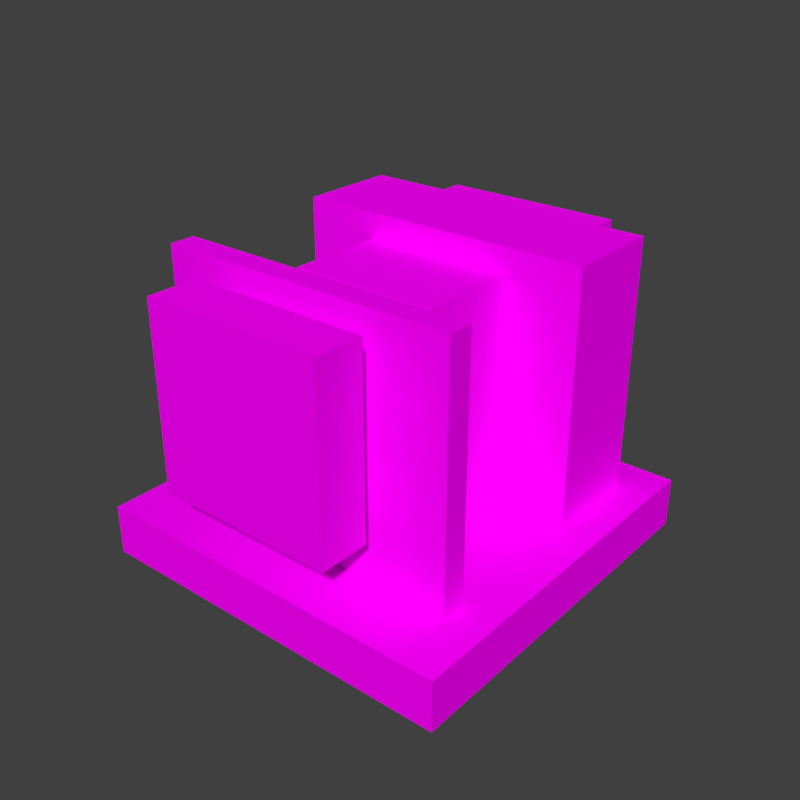 # Source: pump.blend  (saved by Blender 2.74.0; exported with 4.5.12 LTS)
import bpy
from mathutils import Matrix  # noqa: F401  (used for matrix-valued properties, if any)

bpy.ops.wm.read_factory_settings(use_empty=True)
scene = bpy.context.scene
scene.name = 'Scene'

# ---- collections
col_collection_1 = bpy.data.collections.new('Collection 1'); scene.collection.children.link(col_collection_1)

# ---- images (referenced by path relative to the original .blend; pixels are not part of the script)
import os
ASSET_DIR = os.environ.get("B2B_ASSET_DIR", "")  # directory of the original .blend (textures are referenced by path, not embedded)
HERE = os.path.dirname(os.path.abspath(__file__))  # packed textures are extracted next to this script under _unpacked/

def load_image(name, relpath, width, height, colorspace="sRGB"):
    """Load a texture the original file referenced (path relative to the .blend, or extracted next to this script)."""
    p = next((c for c in (os.path.join(HERE, relpath), os.path.join(ASSET_DIR, relpath)) if relpath and os.path.exists(c)), "")
    if p:
        img = bpy.data.images.load(p, check_existing=True)
        img.name = name
    else:  # same state as the original file: an image datablock whose file is absent (Cycles renders it pink)
        img = bpy.data.images.new(name, width, height)
        img.source = "FILE"
        img.filepath = "//" + (relpath or name)
    img.colorspace_settings.name = colorspace
    return img
img_conveyor_png = load_image('conveyor.png', 'conveyor.png', 1024, 1024, 'sRGB')

# ---- materials (node trees are filled in below, after node groups)
mat_conveyor = bpy.data.materials.new('Conveyor')
mat_conveyor.alpha_threshold = 0.0
mat_conveyor.roughness = 0.5
mat_conveyor.line_color = (0.0, 0.0, 0.0, 1.0)

# ---- material node trees
mat_conveyor.use_nodes = True; mat_conveyor.node_tree.nodes.clear()
_N = mat_conveyor.node_tree.nodes; _L = mat_conveyor.node_tree.links
n0 = _N.new('ShaderNodeTexImage'); n0.name = 'Image Texture'; n0.location = (-203, 346)
n0.width = 150
n0.image = img_conveyor_png
n0.interpolation = 'Closest'
n1 = _N.new('ShaderNodeBsdfDiffuse'); n1.name = 'Diffuse BSDF'; n1.location = (62, 391)
n2 = _N.new('ShaderNodeMixShader'); n2.name = 'Mix Shader'; n2.location = (282, 174)
n3 = _N.new('ShaderNodeOutputMaterial'); n3.name = 'Material Output'; n3.location = (470, 157)
n3.width = 120
n4 = _N.new('ShaderNodeBsdfTransparent'); n4.name = 'Transparent BSDF'; n4.location = (-106, 3)
_L.new(n0.outputs[0], n1.inputs[0])
_L.new(n0.outputs[1], n2.inputs[0])
_L.new(n4.outputs[0], n2.inputs[1])
_L.new(n1.outputs[0], n2.inputs[2])
_L.new(n2.outputs[0], n3.inputs[0])
n3.is_active_output = True

# ---- world
world_world = bpy.data.worlds.new('World'); scene.world = world_world
world_world.color = (0.05088, 0.05088, 0.05088)
world_world.use_sun_shadow = False
world_world.sun_shadow_jitter_overblur = 0.0
world_world.cycles.sampling_method = 'MANUAL'
world_world.cycles.sample_map_resolution = 256

# ---- meshes
me_pumdl = bpy.data.meshes.new('pumdl')
me_pumdl.from_pydata([(-0.125, -0.125, -0.125), (-0.125, -0.125, 0.125), (0.125, -0.125, -0.125), (0.125, -0.125, 0.125), (-0.125, -0.375, -0.125), (-0.125, -0.375, 0.125), (0.125, -0.375, 0.125), (0.125, -0.375, -0.125), (0.225, -0.5, -0.225), (0.225, -0.5, 0.225), (-0.225, -0.5, 0.225), (-0.225, -0.5, -0.225), (-0.225, -0.375, -0.225), (-0.225, -0.375, 0.225), (0.225, -0.375, 0.225), (0.225, -0.375, -0.225), (-0.375, 0.375, -0.375), (-0.375, 0.375, 0.25), (0.375, 0.375, -0.375), (0.375, 0.375, 0.25), (-0.375, 0.125, -0.375), (-0.375, 0.125, 0.25), (0.375, 0.125, -0.375), (0.375, 0.125, 0.25), (-0.1875, 0.125, -0.375), (-0.1875, 0.125, 0.1875), (0.1875, 0.125, -0.375), (0.1875, 0.125, 0.1875), (0.1875, -0.125, 0.1875), (0.1875, -0.125, -0.375), (-0.1875, -0.125, 0.1875), (-0.1875, -0.125, -0.375), (-0.375, -0.25, -0.375), (-0.375, -0.25, 0.25), (0.375, -0.25, -0.375), (0.375, -0.25, 0.25), (-0.375, -0.3125, -0.375), (-0.375, -0.3125, 0.25), (0.375, -0.3125, -0.375), (0.375, -0.3125, 0.25), (-0.225, 0.5, -0.225), (-0.225, 0.5, 0.225), (0.225, 0.5, 0.225), (0.225, 0.5, -0.225), (0.225, 0.375, -0.225), (0.225, 0.375, 0.225), (-0.225, 0.375, 0.225), (-0.225, 0.375, -0.225)], [], [(0, 2, 7, 4), (3, 1, 5, 6), (2, 3, 6, 7), (1, 0, 4, 5), (9, 10, 11, 8), (14, 13, 10, 9), (15, 14, 9, 8), (14, 15, 12, 13), (12, 15, 8, 11), (13, 12, 11, 10), (17, 19, 18, 16), (19, 23, 22, 18), (23, 21, 20, 22), (21, 17, 16, 20), (21, 23, 19, 17), (27, 26, 24, 25), (28, 30, 31, 29), (25, 24, 31, 30), (27, 25, 30, 28), (26, 27, 28, 29), (33, 35, 34, 32), (35, 39, 38, 34), (39, 37, 36, 38), (37, 33, 32, 36), (37, 39, 35, 33), (41, 42, 43, 40), (46, 45, 42, 41), (47, 46, 41, 40), (44, 47, 40, 43), (45, 44, 43, 42)])
_uv = me_pumdl.uv_layers.new(name='UVMap')
_uv.uv.foreach_set('vector', [0.8906, 0.8828, 0.9102, 0.8828, 0.9102, 0.8945, 0.8906, 0.8945, 0.9297, 0.8828, 0.9492, 0.8828, 0.9492, 0.8945, 0.9297, 0.8945, 0.9102, 0.8828, 0.9297, 0.8828, 0.9297, 0.8945, 0.9102, 0.8945, 0.8711, 0.8828, 0.8906, 0.8828, 0.8906, 0.8945, 0.8711, 0.8945, 0.9883, 0.8477, 0.9531, 0.8477, 0.9531, 0.8125, 0.9883, 0.8125, 0.9883, 0.8555, 0.9531, 0.8555, 0.9531, 0.8477, 0.9883, 0.8477, 0.9961, 0.8125, 0.9961, 0.8477, 0.9883, 0.8477, 0.9883, 0.8125, 0.9961, 0.8594, 0.9961, 0.8945, 0.9609, 0.8945, 0.9609, 0.8594, 0.9531, 0.8047, 0.9883, 0.8047, 0.9883, 0.8125, 0.9531, 0.8125, 0.9453, 0.8477, 0.9453, 0.8125, 0.9531, 0.8125, 0.9531, 0.8477, 0.707, 0.7734, 0.7617, 0.7734, 0.7617, 0.8203, 0.707, 0.8203, 0.6914, 0.7734, 0.707, 0.7734, 0.707, 0.8203, 0.6914, 0.8203, 0.707, 0.7734, 0.7617, 0.7734, 0.7617, 0.8203, 0.707, 0.8203, 0.6914, 0.7734, 0.707, 0.7734, 0.707, 0.8203, 0.6914, 0.8203, 0.7617, 0.832, 0.707, 0.832, 0.707, 0.8203, 0.7617, 0.8203, 0.6875, 0.7734, 0.6875, 0.8164, 0.6641, 0.8164, 0.6641, 0.7734, 0.6641, 0.7734, 0.6875, 0.7734, 0.6875, 0.8164, 0.6641, 0.8164, 0.6641, 0.7734, 0.6641, 0.8164, 0.6523, 0.8164, 0.6523, 0.7734, 0.6641, 0.8164, 0.6875, 0.8164, 0.6875, 0.8281, 0.6641, 0.8281, 0.6523, 0.8164, 0.6523, 0.7734, 0.6641, 0.7734, 0.6641, 0.8164, 0.707, 0.7734, 0.7617, 0.7734, 0.7617, 0.8203, 0.707, 0.8203, 0.7031, 0.7734, 0.707, 0.7734, 0.707, 0.8203, 0.7031, 0.8203, 0.707, 0.7734, 0.7617, 0.7734, 0.7617, 0.8203, 0.707, 0.8203, 0.7031, 0.7734, 0.707, 0.7734, 0.707, 0.8203, 0.7031, 0.8203, 0.7617, 0.8242, 0.707, 0.8242, 0.707, 0.8203, 0.7617, 0.8203, 0.9883, 0.8477, 0.9531, 0.8477, 0.9531, 0.8125, 0.9883, 0.8125, 0.9883, 0.8555, 0.9531, 0.8555, 0.9531, 0.8477, 0.9883, 0.8477, 0.9961, 0.8125, 0.9961, 0.8477, 0.9883, 0.8477, 0.9883, 0.8125, 0.9531, 0.8047, 0.9883, 0.8047, 0.9883, 0.8125, 0.9531, 0.8125, 0.9453, 0.8477, 0.9453, 0.8125, 0.9531, 0.8125, 0.9531, 0.8477])
me_pumdl.materials.append(mat_conveyor)
me_pumdl.use_remesh_preserve_volume = False
me_pumdl.use_remesh_preserve_attributes = False
me_pumdl.use_mirror_vertex_groups = False
me_pumdl.update()
me_pmdl = bpy.data.meshes.new('pmdl')
me_pmdl.from_pydata([(-0.4688, -0.4688, -0.5), (-0.4688, -0.4688, -0.375), (-0.4688, 0.4688, -0.5), (-0.4688, 0.4688, -0.375), (0.4688, -0.4688, -0.5), (0.4688, -0.4688, -0.375), (0.4688, 0.4688, -0.5), (0.4688, 0.4688, -0.375)], [], [(1, 3, 2, 0), (3, 7, 6, 2), (7, 5, 4, 6), (5, 1, 0, 4), (0, 2, 6, 4), (5, 7, 3, 1)])
_uv = me_pmdl.uv_layers.new(name='UVMap')
_uv.uv.foreach_set('vector', [0.8242, 0.832, 0.7656, 0.832, 0.7656, 0.8242, 0.8242, 0.8242, 0.7656, 0.832, 0.8242, 0.832, 0.8242, 0.8242, 0.7656, 0.8242, 0.8242, 0.832, 0.7656, 0.832, 0.7656, 0.8242, 0.8242, 0.8242, 0.7656, 0.832, 0.8242, 0.832, 0.8242, 0.8242, 0.7656, 0.8242, 0.7656, 0.8945, 0.7656, 0.8359, 0.8242, 0.8359, 0.8242, 0.8945, 0.8242, 0.8359, 0.8242, 0.8945, 0.7656, 0.8945, 0.7656, 0.8359])
me_pmdl.materials.append(mat_conveyor)
me_pmdl.use_remesh_preserve_volume = False
me_pmdl.use_remesh_preserve_attributes = False
me_pmdl.use_mirror_vertex_groups = False
me_pmdl.update()

# ---- objects
ob_pump = bpy.data.objects.new('Pump', me_pumdl)
ob_baseplate = bpy.data.objects.new('Baseplate', me_pmdl)

# ---- transforms, parenting, visibility, modifiers, constraints
ob_pump.location = (0.5, -0.5, 0.5)
ob_pump.lineart.crease_threshold = 0.0
ob_baseplate.location = (0.5, -0.5, 0.5)
ob_baseplate.lineart.crease_threshold = 0.0

# ---- collection membership
col_collection_1.objects.link(ob_pump)
col_collection_1.objects.link(ob_baseplate)

# ---- scene / render settings (as saved in the file)
scene.frame_start = 1; scene.frame_end = 1; scene.frame_set(0)
scene.render.engine = 'CYCLES'
scene.render.image_settings.color_depth = '16'
scene.render.image_settings.compression = 100
scene.render.resolution_x = 128
scene.render.resolution_y = 128
scene.render.dither_intensity = 0.0
scene.render.film_transparent = True
scene.cycles.use_denoising = False
scene.cycles.samples = 10
scene.cycles.sampling_pattern = 'TABULATED_SOBOL'
scene.cycles.light_sampling_threshold = 0.0
scene.cycles.use_adaptive_sampling = False
scene.cycles.use_light_tree = False
scene.cycles.blur_glossy = 0.0
scene.cycles.pixel_filter_type = 'GAUSSIAN'
scene.cycles.sample_clamp_indirect = 0.0
scene.view_settings.view_transform = 'Standard'
bpy.context.view_layer.update()

# ---- added for rendering (the .blend has no active camera and no usable light): camera, sun
cam_auto = bpy.data.cameras.new('AutoCamera')
cam_auto.lens = 50.0
cam_auto.sensor_width = 36.0
cam_auto.clip_end = 1000.0
ob_auto_camera = bpy.data.objects.new('AutoCamera', cam_auto)
scene.collection.objects.link(ob_auto_camera)
ob_auto_camera.location = (1.94566, -2.2348, 1.53153)
ob_auto_camera.rotation_euler = (1.09748, -7.21219e-08, 0.694738)
scene.camera = ob_auto_camera
light_auto_sun = bpy.data.lights.new('AutoSun', 'SUN')
light_auto_sun.energy = 3.0
light_auto_sun.angle = 0.0523599
ob_auto_sun = bpy.data.objects.new('AutoSun', light_auto_sun)
scene.collection.objects.link(ob_auto_sun)
ob_auto_sun.rotation_euler = (0.872665, 0.174533, 0.523599)
bpy.context.view_layer.update()

